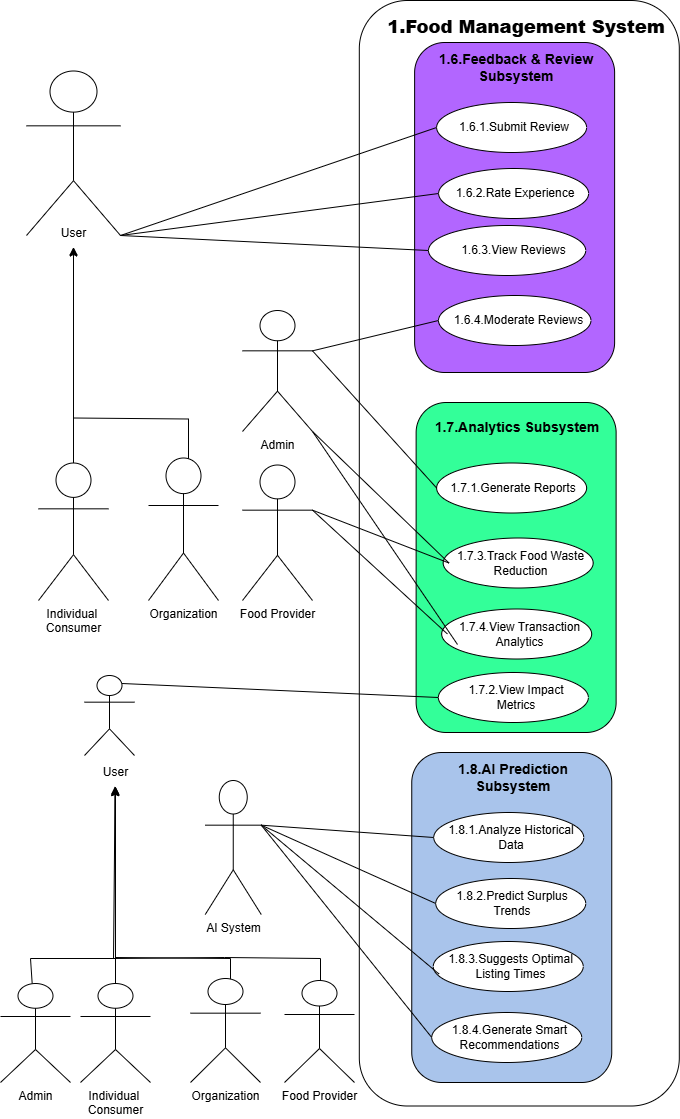

The diagram above was exported from draw.io. Its source (the exported page's mxGraphModel, read from the mxfile embedded in the PNG):
<mxGraphModel dx="1862" dy="-3886" grid="1" gridSize="10" guides="1" tooltips="1" connect="1" arrows="1" fold="1" page="1" pageScale="1" pageWidth="827" pageHeight="1169" math="0" shadow="0">
  <root>
    <mxCell id="0" />
    <mxCell id="1" parent="0" />
    <mxCell id="42uQr9JvvoawcJVHVWh--6" value="" style="rounded=1;whiteSpace=wrap;html=1;fillColor=light-dark(#FFFFFF,var(--ge-dark-color, #121212));" vertex="1" parent="1">
      <mxGeometry x="384.81" y="4720" width="320" height="1105.5" as="geometry" />
    </mxCell>
    <mxCell id="sxSTTOXnoj6dUYEmMity-97" value="" style="rounded=1;whiteSpace=wrap;html=1;fillColor=light-dark(#B266FF,var(--ge-dark-color, #121212));" parent="1" vertex="1">
      <mxGeometry x="440.12" y="4762" width="200" height="330" as="geometry" />
    </mxCell>
    <mxCell id="sxSTTOXnoj6dUYEmMity-98" value="&lt;h3&gt;1.6.Feedback &amp;amp; Review Subsystem&lt;/h3&gt;" style="text;html=1;align=center;verticalAlign=middle;whiteSpace=wrap;rounded=0;" parent="1" vertex="1">
      <mxGeometry x="449.87" y="4772" width="183.5" height="30" as="geometry" />
    </mxCell>
    <mxCell id="sxSTTOXnoj6dUYEmMity-99" value="" style="ellipse;whiteSpace=wrap;html=1;" parent="1" vertex="1">
      <mxGeometry x="462.12" y="4822" width="150" height="50" as="geometry" />
    </mxCell>
    <mxCell id="sxSTTOXnoj6dUYEmMity-100" value="1.6.1.Submit Review" style="text;html=1;align=center;verticalAlign=middle;whiteSpace=wrap;rounded=0;" parent="1" vertex="1">
      <mxGeometry x="475.12" y="4832" width="130" height="30" as="geometry" />
    </mxCell>
    <mxCell id="sxSTTOXnoj6dUYEmMity-101" value="" style="ellipse;whiteSpace=wrap;html=1;" parent="1" vertex="1">
      <mxGeometry x="464.12" y="4888" width="150" height="50" as="geometry" />
    </mxCell>
    <mxCell id="sxSTTOXnoj6dUYEmMity-102" value="1.6.2.Rate Experience" style="text;html=1;align=center;verticalAlign=middle;whiteSpace=wrap;rounded=0;" parent="1" vertex="1">
      <mxGeometry x="476.25" y="4898" width="130" height="30" as="geometry" />
    </mxCell>
    <mxCell id="sxSTTOXnoj6dUYEmMity-105" value="" style="ellipse;whiteSpace=wrap;html=1;" parent="1" vertex="1">
      <mxGeometry x="464" y="5015" width="152.43" height="50" as="geometry" />
    </mxCell>
    <mxCell id="sxSTTOXnoj6dUYEmMity-106" value="1.6.4.Moderate Reviews" style="text;html=1;align=center;verticalAlign=middle;whiteSpace=wrap;rounded=0;" parent="1" vertex="1">
      <mxGeometry x="472.18" y="5025" width="144.63" height="30" as="geometry" />
    </mxCell>
    <mxCell id="sxSTTOXnoj6dUYEmMity-107" value="" style="ellipse;whiteSpace=wrap;html=1;" parent="1" vertex="1">
      <mxGeometry x="454" y="4945" width="157.24" height="50" as="geometry" />
    </mxCell>
    <mxCell id="sxSTTOXnoj6dUYEmMity-108" value="1.6.3.View Reviews" style="text;html=1;align=center;verticalAlign=middle;whiteSpace=wrap;rounded=0;" parent="1" vertex="1">
      <mxGeometry x="466.99" y="4955" width="144.63" height="30" as="geometry" />
    </mxCell>
    <mxCell id="sxSTTOXnoj6dUYEmMity-109" value="" style="rounded=1;whiteSpace=wrap;html=1;fillColor=light-dark(#33FF99,var(--ge-dark-color, #121212));" parent="1" vertex="1">
      <mxGeometry x="441.62" y="5122" width="200" height="330" as="geometry" />
    </mxCell>
    <mxCell id="sxSTTOXnoj6dUYEmMity-110" value="&lt;h3&gt;1.7.Analytics Subsystem&lt;/h3&gt;" style="text;html=1;align=center;verticalAlign=middle;whiteSpace=wrap;rounded=0;" parent="1" vertex="1">
      <mxGeometry x="451.37" y="5132" width="183.5" height="30" as="geometry" />
    </mxCell>
    <mxCell id="sxSTTOXnoj6dUYEmMity-111" value="" style="ellipse;whiteSpace=wrap;html=1;" parent="1" vertex="1">
      <mxGeometry x="463.87" y="5392" width="150" height="50" as="geometry" />
    </mxCell>
    <mxCell id="sxSTTOXnoj6dUYEmMity-112" value="1.7.2.View Impact Metrics" style="text;html=1;align=center;verticalAlign=middle;whiteSpace=wrap;rounded=0;" parent="1" vertex="1">
      <mxGeometry x="476.87" y="5402" width="130" height="30" as="geometry" />
    </mxCell>
    <mxCell id="sxSTTOXnoj6dUYEmMity-113" value="" style="ellipse;whiteSpace=wrap;html=1;" parent="1" vertex="1">
      <mxGeometry x="462.12" y="5182.5" width="150" height="50" as="geometry" />
    </mxCell>
    <mxCell id="sxSTTOXnoj6dUYEmMity-114" value="1.7.1.Generate Reports" style="text;html=1;align=center;verticalAlign=middle;whiteSpace=wrap;rounded=0;" parent="1" vertex="1">
      <mxGeometry x="474.25" y="5192.5" width="130" height="30" as="geometry" />
    </mxCell>
    <mxCell id="sxSTTOXnoj6dUYEmMity-115" value="" style="ellipse;whiteSpace=wrap;html=1;" parent="1" vertex="1">
      <mxGeometry x="468.68" y="5257.5" width="150" height="50" as="geometry" />
    </mxCell>
    <mxCell id="sxSTTOXnoj6dUYEmMity-116" value="1.7.3.Track Food Waste Reduction" style="text;html=1;align=center;verticalAlign=middle;whiteSpace=wrap;rounded=0;" parent="1" vertex="1">
      <mxGeometry x="474.43" y="5267.5" width="144.63" height="30" as="geometry" />
    </mxCell>
    <mxCell id="sxSTTOXnoj6dUYEmMity-117" value="" style="ellipse;whiteSpace=wrap;html=1;" parent="1" vertex="1">
      <mxGeometry x="467.18" y="5328.5" width="150" height="50" as="geometry" />
    </mxCell>
    <mxCell id="sxSTTOXnoj6dUYEmMity-118" value="1.7.4.View Transaction Analytics" style="text;html=1;align=center;verticalAlign=middle;whiteSpace=wrap;rounded=0;" parent="1" vertex="1">
      <mxGeometry x="472.93" y="5338.5" width="144.63" height="30" as="geometry" />
    </mxCell>
    <mxCell id="sxSTTOXnoj6dUYEmMity-119" value="" style="rounded=1;whiteSpace=wrap;html=1;fillColor=light-dark(#A9C4EB,var(--ge-dark-color, #121212));" parent="1" vertex="1">
      <mxGeometry x="437.25" y="5472" width="200" height="330" as="geometry" />
    </mxCell>
    <mxCell id="sxSTTOXnoj6dUYEmMity-120" value="&lt;h3&gt;1.8.AI Prediction Subsystem&lt;/h3&gt;" style="text;html=1;align=center;verticalAlign=middle;whiteSpace=wrap;rounded=0;" parent="1" vertex="1">
      <mxGeometry x="447" y="5482" width="183.5" height="30" as="geometry" />
    </mxCell>
    <mxCell id="sxSTTOXnoj6dUYEmMity-121" value="" style="ellipse;whiteSpace=wrap;html=1;" parent="1" vertex="1">
      <mxGeometry x="459.25" y="5532" width="150" height="50" as="geometry" />
    </mxCell>
    <mxCell id="sxSTTOXnoj6dUYEmMity-122" value="1.8.1.Analyze Historical Data" style="text;html=1;align=center;verticalAlign=middle;whiteSpace=wrap;rounded=0;" parent="1" vertex="1">
      <mxGeometry x="472.25" y="5542" width="130" height="30" as="geometry" />
    </mxCell>
    <mxCell id="sxSTTOXnoj6dUYEmMity-123" value="" style="ellipse;whiteSpace=wrap;html=1;" parent="1" vertex="1">
      <mxGeometry x="461.25" y="5598" width="150" height="50" as="geometry" />
    </mxCell>
    <mxCell id="sxSTTOXnoj6dUYEmMity-124" value="1.8.2.Predict Surplus Trends" style="text;html=1;align=center;verticalAlign=middle;whiteSpace=wrap;rounded=0;" parent="1" vertex="1">
      <mxGeometry x="473.38" y="5608" width="130" height="30" as="geometry" />
    </mxCell>
    <mxCell id="sxSTTOXnoj6dUYEmMity-125" value="" style="ellipse;whiteSpace=wrap;html=1;" parent="1" vertex="1">
      <mxGeometry x="458.75" y="5661" width="150" height="50" as="geometry" />
    </mxCell>
    <mxCell id="sxSTTOXnoj6dUYEmMity-126" value="1.8.3.Suggests Optimal Listing Times" style="text;html=1;align=center;verticalAlign=middle;whiteSpace=wrap;rounded=0;" parent="1" vertex="1">
      <mxGeometry x="464.5" y="5671" width="144.63" height="30" as="geometry" />
    </mxCell>
    <mxCell id="sxSTTOXnoj6dUYEmMity-127" value="" style="ellipse;whiteSpace=wrap;html=1;" parent="1" vertex="1">
      <mxGeometry x="457.25" y="5732" width="150" height="50" as="geometry" />
    </mxCell>
    <mxCell id="sxSTTOXnoj6dUYEmMity-128" value="1.8.4.Generate Smart Recommendations" style="text;html=1;align=center;verticalAlign=middle;whiteSpace=wrap;rounded=0;" parent="1" vertex="1">
      <mxGeometry x="463" y="5742" width="144.63" height="30" as="geometry" />
    </mxCell>
    <mxCell id="sxSTTOXnoj6dUYEmMity-313" value="Admin" style="shape=umlActor;verticalLabelPosition=bottom;verticalAlign=top;html=1;outlineConnect=0;" parent="1" vertex="1">
      <mxGeometry x="268" y="5030" width="70" height="121" as="geometry" />
    </mxCell>
    <mxCell id="sxSTTOXnoj6dUYEmMity-314" value="" style="shape=umlActor;verticalLabelPosition=bottom;verticalAlign=top;html=1;outlineConnect=0;" parent="1" vertex="1">
      <mxGeometry x="52" y="4790.5" width="94" height="164.5" as="geometry" />
    </mxCell>
    <mxCell id="sxSTTOXnoj6dUYEmMity-315" value="User" style="text;html=1;align=center;verticalAlign=middle;resizable=0;points=[];autosize=1;strokeColor=none;fillColor=none;" parent="1" vertex="1">
      <mxGeometry x="74" y="4937.5" width="50" height="30" as="geometry" />
    </mxCell>
    <mxCell id="sxSTTOXnoj6dUYEmMity-316" value="" style="endArrow=classic;html=1;rounded=0;exitX=0.5;exitY=0;exitDx=0;exitDy=0;exitPerimeter=0;" parent="1" source="sxSTTOXnoj6dUYEmMity-321" target="sxSTTOXnoj6dUYEmMity-315" edge="1">
      <mxGeometry relative="1" as="geometry">
        <mxPoint x="54" y="5178.5" as="sourcePoint" />
        <mxPoint x="194" y="5028.5" as="targetPoint" />
        <Array as="points">
          <mxPoint x="99" y="5138.5" />
        </Array>
      </mxGeometry>
    </mxCell>
    <mxCell id="sxSTTOXnoj6dUYEmMity-317" value="" style="endArrow=classic;html=1;rounded=0;" parent="1" edge="1">
      <mxGeometry relative="1" as="geometry">
        <mxPoint x="214" y="5178.5" as="sourcePoint" />
        <mxPoint x="99" y="4966.5" as="targetPoint" />
        <Array as="points">
          <mxPoint x="214" y="5138.5" />
          <mxPoint x="99" y="5137.5" />
        </Array>
      </mxGeometry>
    </mxCell>
    <mxCell id="sxSTTOXnoj6dUYEmMity-321" value="Individual&amp;nbsp;&lt;div&gt;Consumer&lt;/div&gt;" style="shape=umlActor;verticalLabelPosition=bottom;verticalAlign=top;html=1;outlineConnect=0;" parent="1" vertex="1">
      <mxGeometry x="64" y="5182.5" width="70" height="137.5" as="geometry" />
    </mxCell>
    <mxCell id="sxSTTOXnoj6dUYEmMity-322" value="Food Provider" style="shape=umlActor;verticalLabelPosition=bottom;verticalAlign=top;html=1;outlineConnect=0;" parent="1" vertex="1">
      <mxGeometry x="268" y="5184.5" width="70" height="135.5" as="geometry" />
    </mxCell>
    <mxCell id="sxSTTOXnoj6dUYEmMity-323" value="Organization" style="shape=umlActor;verticalLabelPosition=bottom;verticalAlign=top;html=1;outlineConnect=0;" parent="1" vertex="1">
      <mxGeometry x="174" y="5177.5" width="70" height="142.5" as="geometry" />
    </mxCell>
    <mxCell id="sxSTTOXnoj6dUYEmMity-324" value="" style="endArrow=none;html=1;rounded=0;exitX=1;exitY=1;exitDx=0;exitDy=0;exitPerimeter=0;entryX=0;entryY=0.5;entryDx=0;entryDy=0;" parent="1" source="sxSTTOXnoj6dUYEmMity-314" target="sxSTTOXnoj6dUYEmMity-99" edge="1">
      <mxGeometry width="50" height="50" relative="1" as="geometry">
        <mxPoint x="154" y="4975" as="sourcePoint" />
        <mxPoint x="204" y="4925" as="targetPoint" />
      </mxGeometry>
    </mxCell>
    <mxCell id="sxSTTOXnoj6dUYEmMity-325" value="" style="endArrow=none;html=1;rounded=0;exitX=1;exitY=1;exitDx=0;exitDy=0;exitPerimeter=0;entryX=0;entryY=0.5;entryDx=0;entryDy=0;" parent="1" source="sxSTTOXnoj6dUYEmMity-314" target="sxSTTOXnoj6dUYEmMity-101" edge="1">
      <mxGeometry width="50" height="50" relative="1" as="geometry">
        <mxPoint x="164" y="4965" as="sourcePoint" />
        <mxPoint x="472" y="4857" as="targetPoint" />
      </mxGeometry>
    </mxCell>
    <mxCell id="sxSTTOXnoj6dUYEmMity-326" value="" style="endArrow=none;html=1;rounded=0;exitX=1;exitY=1;exitDx=0;exitDy=0;exitPerimeter=0;entryX=0;entryY=0.5;entryDx=0;entryDy=0;" parent="1" source="sxSTTOXnoj6dUYEmMity-314" target="sxSTTOXnoj6dUYEmMity-107" edge="1">
      <mxGeometry width="50" height="50" relative="1" as="geometry">
        <mxPoint x="164" y="4965" as="sourcePoint" />
        <mxPoint x="474" y="4923" as="targetPoint" />
      </mxGeometry>
    </mxCell>
    <mxCell id="sxSTTOXnoj6dUYEmMity-327" value="" style="endArrow=none;html=1;rounded=0;exitX=1;exitY=0.3333333333333333;exitDx=0;exitDy=0;exitPerimeter=0;entryX=0;entryY=0.5;entryDx=0;entryDy=0;" parent="1" source="sxSTTOXnoj6dUYEmMity-313" target="sxSTTOXnoj6dUYEmMity-105" edge="1">
      <mxGeometry width="50" height="50" relative="1" as="geometry">
        <mxPoint x="164" y="4964" as="sourcePoint" />
        <mxPoint x="464" y="4980" as="targetPoint" />
      </mxGeometry>
    </mxCell>
    <mxCell id="sxSTTOXnoj6dUYEmMity-328" value="" style="endArrow=none;html=1;rounded=0;exitX=1;exitY=0.3333333333333333;exitDx=0;exitDy=0;exitPerimeter=0;entryX=0;entryY=0.5;entryDx=0;entryDy=0;" parent="1" source="sxSTTOXnoj6dUYEmMity-313" target="sxSTTOXnoj6dUYEmMity-113" edge="1">
      <mxGeometry width="50" height="50" relative="1" as="geometry">
        <mxPoint x="348" y="5044" as="sourcePoint" />
        <mxPoint x="474" y="5050" as="targetPoint" />
      </mxGeometry>
    </mxCell>
    <mxCell id="sxSTTOXnoj6dUYEmMity-329" value="" style="endArrow=none;html=1;rounded=0;exitX=1;exitY=1;exitDx=0;exitDy=0;exitPerimeter=0;entryX=0;entryY=0.5;entryDx=0;entryDy=0;" parent="1" source="sxSTTOXnoj6dUYEmMity-313" target="sxSTTOXnoj6dUYEmMity-116" edge="1">
      <mxGeometry width="50" height="50" relative="1" as="geometry">
        <mxPoint x="348" y="5044" as="sourcePoint" />
        <mxPoint x="472" y="5218" as="targetPoint" />
      </mxGeometry>
    </mxCell>
    <mxCell id="sxSTTOXnoj6dUYEmMity-330" value="" style="endArrow=none;html=1;rounded=0;exitX=1;exitY=0.3333333333333333;exitDx=0;exitDy=0;exitPerimeter=0;entryX=0;entryY=0.5;entryDx=0;entryDy=0;" parent="1" source="sxSTTOXnoj6dUYEmMity-322" target="sxSTTOXnoj6dUYEmMity-116" edge="1">
      <mxGeometry width="50" height="50" relative="1" as="geometry">
        <mxPoint x="348" y="5161" as="sourcePoint" />
        <mxPoint x="484" y="5293" as="targetPoint" />
      </mxGeometry>
    </mxCell>
    <mxCell id="sxSTTOXnoj6dUYEmMity-331" value="" style="endArrow=none;html=1;rounded=0;exitX=1;exitY=0.3333333333333333;exitDx=0;exitDy=0;exitPerimeter=0;entryX=0;entryY=0.5;entryDx=0;entryDy=0;" parent="1" source="sxSTTOXnoj6dUYEmMity-322" target="sxSTTOXnoj6dUYEmMity-118" edge="1">
      <mxGeometry width="50" height="50" relative="1" as="geometry">
        <mxPoint x="348" y="5260" as="sourcePoint" />
        <mxPoint x="484" y="5293" as="targetPoint" />
      </mxGeometry>
    </mxCell>
    <mxCell id="sxSTTOXnoj6dUYEmMity-332" value="" style="endArrow=none;html=1;rounded=0;entryX=0;entryY=0.5;entryDx=0;entryDy=0;exitX=1;exitY=1;exitDx=0;exitDy=0;exitPerimeter=0;" parent="1" source="sxSTTOXnoj6dUYEmMity-313" edge="1">
      <mxGeometry width="50" height="50" relative="1" as="geometry">
        <mxPoint x="334" y="5155" as="sourcePoint" />
        <mxPoint x="483" y="5364" as="targetPoint" />
      </mxGeometry>
    </mxCell>
    <mxCell id="sxSTTOXnoj6dUYEmMity-333" value="" style="shape=umlActor;verticalLabelPosition=bottom;verticalAlign=top;html=1;outlineConnect=0;" parent="1" vertex="1">
      <mxGeometry x="110" y="5395" width="50" height="80" as="geometry" />
    </mxCell>
    <mxCell id="sxSTTOXnoj6dUYEmMity-334" value="User" style="text;html=1;align=center;verticalAlign=middle;resizable=0;points=[];autosize=1;strokeColor=none;fillColor=none;" parent="1" vertex="1">
      <mxGeometry x="116" y="5477" width="50" height="30" as="geometry" />
    </mxCell>
    <mxCell id="sxSTTOXnoj6dUYEmMity-335" value="" style="endArrow=classic;html=1;rounded=0;exitX=0.5;exitY=0;exitDx=0;exitDy=0;exitPerimeter=0;" parent="1" source="sxSTTOXnoj6dUYEmMity-340" target="sxSTTOXnoj6dUYEmMity-334" edge="1">
      <mxGeometry relative="1" as="geometry">
        <mxPoint x="96" y="5718" as="sourcePoint" />
        <mxPoint x="236" y="5568" as="targetPoint" />
        <Array as="points">
          <mxPoint x="141" y="5678" />
        </Array>
      </mxGeometry>
    </mxCell>
    <mxCell id="sxSTTOXnoj6dUYEmMity-336" value="" style="endArrow=classic;html=1;rounded=0;" parent="1" edge="1">
      <mxGeometry relative="1" as="geometry">
        <mxPoint x="256" y="5718" as="sourcePoint" />
        <mxPoint x="141" y="5506" as="targetPoint" />
        <Array as="points">
          <mxPoint x="256" y="5678" />
          <mxPoint x="141" y="5677" />
        </Array>
      </mxGeometry>
    </mxCell>
    <mxCell id="sxSTTOXnoj6dUYEmMity-337" value="" style="endArrow=classic;html=1;rounded=0;entryX=0.492;entryY=1.005;entryDx=0;entryDy=0;entryPerimeter=0;" parent="1" target="sxSTTOXnoj6dUYEmMity-334" edge="1">
      <mxGeometry relative="1" as="geometry">
        <mxPoint x="346" y="5718" as="sourcePoint" />
        <mxPoint x="139" y="5518" as="targetPoint" />
        <Array as="points">
          <mxPoint x="346" y="5678" />
          <mxPoint x="250" y="5677" />
          <mxPoint x="139" y="5678" />
        </Array>
      </mxGeometry>
    </mxCell>
    <mxCell id="sxSTTOXnoj6dUYEmMity-338" value="" style="endArrow=classic;html=1;rounded=0;entryX=0.492;entryY=0.954;entryDx=0;entryDy=0;entryPerimeter=0;" parent="1" source="sxSTTOXnoj6dUYEmMity-339" target="sxSTTOXnoj6dUYEmMity-334" edge="1">
      <mxGeometry relative="1" as="geometry">
        <mxPoint x="56" y="5718" as="sourcePoint" />
        <mxPoint x="141" y="5507" as="targetPoint" />
        <Array as="points">
          <mxPoint x="56" y="5678" />
          <mxPoint x="141" y="5678" />
        </Array>
      </mxGeometry>
    </mxCell>
    <mxCell id="sxSTTOXnoj6dUYEmMity-339" value="Admin" style="shape=umlActor;verticalLabelPosition=bottom;verticalAlign=top;html=1;outlineConnect=0;" parent="1" vertex="1">
      <mxGeometry x="26" y="5703" width="70" height="99" as="geometry" />
    </mxCell>
    <mxCell id="sxSTTOXnoj6dUYEmMity-340" value="Individual&amp;nbsp;&lt;div&gt;Consumer&lt;/div&gt;" style="shape=umlActor;verticalLabelPosition=bottom;verticalAlign=top;html=1;outlineConnect=0;" parent="1" vertex="1">
      <mxGeometry x="106" y="5703" width="70" height="99" as="geometry" />
    </mxCell>
    <mxCell id="sxSTTOXnoj6dUYEmMity-341" value="Food Provider" style="shape=umlActor;verticalLabelPosition=bottom;verticalAlign=top;html=1;outlineConnect=0;" parent="1" vertex="1">
      <mxGeometry x="310" y="5700" width="70" height="102" as="geometry" />
    </mxCell>
    <mxCell id="sxSTTOXnoj6dUYEmMity-342" value="Organization" style="shape=umlActor;verticalLabelPosition=bottom;verticalAlign=top;html=1;outlineConnect=0;" parent="1" vertex="1">
      <mxGeometry x="216" y="5698" width="70" height="104" as="geometry" />
    </mxCell>
    <mxCell id="sxSTTOXnoj6dUYEmMity-343" value="" style="endArrow=none;html=1;rounded=0;exitX=0.75;exitY=0.1;exitDx=0;exitDy=0;exitPerimeter=0;entryX=0;entryY=0.5;entryDx=0;entryDy=0;" parent="1" source="sxSTTOXnoj6dUYEmMity-333" target="sxSTTOXnoj6dUYEmMity-111" edge="1">
      <mxGeometry width="50" height="50" relative="1" as="geometry">
        <mxPoint x="214" y="5515" as="sourcePoint" />
        <mxPoint x="264" y="5465" as="targetPoint" />
      </mxGeometry>
    </mxCell>
    <mxCell id="sxSTTOXnoj6dUYEmMity-347" value="AI System" style="shape=umlActor;verticalLabelPosition=bottom;verticalAlign=top;html=1;outlineConnect=0;" parent="1" vertex="1">
      <mxGeometry x="230.75" y="5500" width="56" height="134" as="geometry" />
    </mxCell>
    <mxCell id="sxSTTOXnoj6dUYEmMity-348" value="" style="endArrow=none;html=1;rounded=0;exitX=1;exitY=0.3333333333333333;exitDx=0;exitDy=0;exitPerimeter=0;entryX=0;entryY=0.5;entryDx=0;entryDy=0;" parent="1" source="sxSTTOXnoj6dUYEmMity-347" target="sxSTTOXnoj6dUYEmMity-121" edge="1">
      <mxGeometry width="50" height="50" relative="1" as="geometry">
        <mxPoint x="153" y="5464" as="sourcePoint" />
        <mxPoint x="474" y="5427" as="targetPoint" />
      </mxGeometry>
    </mxCell>
    <mxCell id="sxSTTOXnoj6dUYEmMity-349" value="" style="endArrow=none;html=1;rounded=0;exitX=1;exitY=0.3333333333333333;exitDx=0;exitDy=0;exitPerimeter=0;entryX=0;entryY=0.5;entryDx=0;entryDy=0;" parent="1" source="sxSTTOXnoj6dUYEmMity-347" target="sxSTTOXnoj6dUYEmMity-123" edge="1">
      <mxGeometry width="50" height="50" relative="1" as="geometry">
        <mxPoint x="324" y="5540" as="sourcePoint" />
        <mxPoint x="469" y="5567" as="targetPoint" />
      </mxGeometry>
    </mxCell>
    <mxCell id="sxSTTOXnoj6dUYEmMity-350" value="" style="endArrow=none;html=1;rounded=0;exitX=1;exitY=0.3333333333333333;exitDx=0;exitDy=0;exitPerimeter=0;entryX=0;entryY=0.75;entryDx=0;entryDy=0;" parent="1" source="sxSTTOXnoj6dUYEmMity-347" target="sxSTTOXnoj6dUYEmMity-126" edge="1">
      <mxGeometry width="50" height="50" relative="1" as="geometry">
        <mxPoint x="334" y="5550" as="sourcePoint" />
        <mxPoint x="471" y="5633" as="targetPoint" />
      </mxGeometry>
    </mxCell>
    <mxCell id="sxSTTOXnoj6dUYEmMity-351" value="" style="endArrow=none;html=1;rounded=0;exitX=1;exitY=0.3333333333333333;exitDx=0;exitDy=0;exitPerimeter=0;entryX=0;entryY=0.5;entryDx=0;entryDy=0;" parent="1" source="sxSTTOXnoj6dUYEmMity-347" target="sxSTTOXnoj6dUYEmMity-127" edge="1">
      <mxGeometry width="50" height="50" relative="1" as="geometry">
        <mxPoint x="344" y="5560" as="sourcePoint" />
        <mxPoint x="475" y="5703" as="targetPoint" />
      </mxGeometry>
    </mxCell>
    <mxCell id="42uQr9JvvoawcJVHVWh--12" value="&lt;h2&gt;&lt;b&gt;1.Food Management System&lt;/b&gt;&lt;/h2&gt;" style="text;html=1;align=center;verticalAlign=middle;whiteSpace=wrap;rounded=0;" vertex="1" parent="1">
      <mxGeometry x="406.5" y="4732" width="290" height="30" as="geometry" />
    </mxCell>
  </root>
</mxGraphModel>